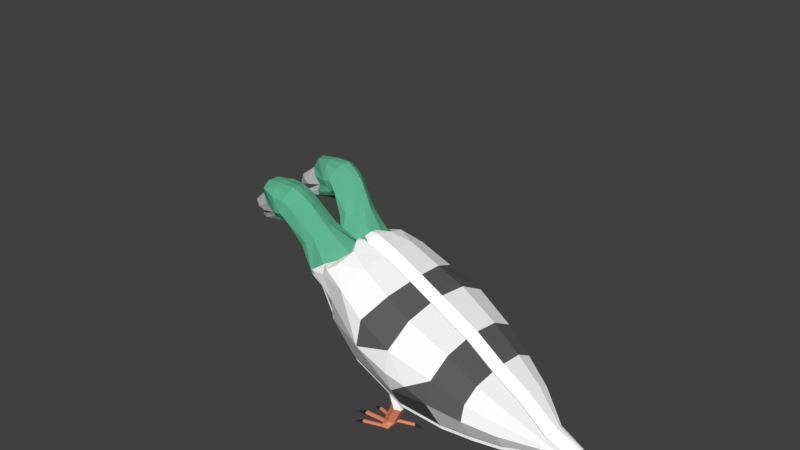 # Source: pigeon_double_head8.blend  (saved by Blender 2.79.0; exported with 4.5.12 LTS)
import bpy
from mathutils import Matrix  # noqa: F401  (used for matrix-valued properties, if any)

bpy.ops.wm.read_factory_settings(use_empty=True)
scene = bpy.context.scene
scene.name = 'Scene'

# ---- collections
col_collection_1 = bpy.data.collections.new('Collection 1'); scene.collection.children.link(col_collection_1)
col_collection_2 = bpy.data.collections.new('Collection 2'); scene.collection.children.link(col_collection_2)
col_collection_2.hide_render = True
col_collection_2.hide_viewport = True

# ---- materials (node trees are filled in below, after node groups)
mat_material_006 = bpy.data.materials.new('Material.006')
mat_material_006.alpha_threshold = 0.0
mat_material_006.use_transparent_shadow = False
mat_material_006.diffuse_color = (0.0291, 0.0291, 0.0291, 1.0)
mat_material_006.roughness = 0.5
mat_material = bpy.data.materials.new('Material')
mat_material.alpha_threshold = 0.0
mat_material.use_transparent_shadow = False
mat_material.diffuse_color = (1.0, 1.0, 1.0, 1.0)
mat_material.roughness = 0.5
mat_material.line_color = (0.0, 0.0, 0.0, 1.0)
mat_material_001 = bpy.data.materials.new('Material.001')
mat_material_001.alpha_threshold = 0.0
mat_material_001.use_transparent_shadow = False
mat_material_001.diffuse_color = (0.1174, 0.4672, 0.2875, 1.0)
mat_material_001.roughness = 0.5
mat_material_002 = bpy.data.materials.new('Material.002')
mat_material_002.alpha_threshold = 0.0
mat_material_002.use_transparent_shadow = False
mat_material_002.diffuse_color = (0.1149, 0.1149, 0.1149, 1.0)
mat_material_002.roughness = 0.5
mat_material_003 = bpy.data.materials.new('Material.003')
mat_material_003.alpha_threshold = 0.0
mat_material_003.use_transparent_shadow = False
mat_material_003.diffuse_color = (0.8, 0.2672, 0.1423, 1.0)
mat_material_003.roughness = 0.5
mat_material_004 = bpy.data.materials.new('Material.004')
mat_material_004.alpha_threshold = 0.0
mat_material_004.use_transparent_shadow = False
mat_material_004.diffuse_color = (0.5173, 0.5173, 0.5173, 1.0)
mat_material_004.roughness = 0.5

# ---- material node trees

# ---- world
world_world = bpy.data.worlds.new('World'); scene.world = world_world
world_world.color = (0.05088, 0.05088, 0.05088)
world_world.use_sun_shadow = False
world_world.sun_shadow_jitter_overblur = 0.0
world_world.cycles.sampling_method = 'MANUAL'

# ---- meshes
me_cube_014 = bpy.data.meshes.new('Cube.014')
me_cube_014.from_pydata([(-0.1531, 1.514, -0.2897), (-0.1516, 1.477, -0.3281), (-0.1516, 1.425, -0.3151), (-0.1531, 1.41, -0.2636), (-0.1545, 1.448, -0.2252), (-0.1545, 1.499, -0.2382), (-0.3474, 1.475, -0.3377), (-0.3358, 1.457, -0.3542), (-0.3358, 1.43, -0.3476), (-0.3474, 1.422, -0.3244), (-0.3591, 1.44, -0.3079), (-0.3591, 1.467, -0.3145), (-0.4208, 1.44, -0.3647), (-0.003566, 1.758, -0.303), (1.25, 1.817, -0.3696), (1.21, 1.801, -0.3222), (1.203, 1.82, -0.3268), (1.191, 1.822, -0.3435), (1.186, 1.806, -0.3555), (1.194, 1.787, -0.3508), (1.206, 1.785, -0.3342), (1.069, 1.751, -0.245), (1.054, 1.788, -0.2543), (1.045, 1.797, -0.2931), (1.052, 1.77, -0.3227), (1.067, 1.733, -0.3135), (1.076, 1.723, -0.2746), (-0.2081, 1.807, -0.4308), (-0.1623, 1.795, -0.3812), (-0.1565, 1.816, -0.3865), (-0.1444, 1.819, -0.4047), (-0.1381, 1.803, -0.4177), (-0.1439, 1.782, -0.4125), (-0.156, 1.778, -0.3943), (0.007913, 1.799, -0.3133), (0.0148, 1.81, -0.3551), (0.01021, 1.78, -0.3867), (-0.001272, 1.739, -0.3764), (-0.008159, 1.728, -0.3345), (-0.003566, 1.204, -0.1636), (-0.2081, 1.1, -0.2534), (-0.1623, 1.135, -0.2155), (-0.1565, 1.114, -0.2102), (-0.1444, 1.102, -0.2245), (-0.1381, 1.11, -0.2439), (-0.1439, 1.131, -0.2491), (-0.156, 1.143, -0.2349), (0.007913, 1.163, -0.1533), (0.0148, 1.133, -0.185), (0.01021, 1.145, -0.2271), (-0.001272, 1.186, -0.2374), (-0.008159, 1.215, -0.2056), (-1.289, 1.857, 3.253), (-0.7353, 2.143, 3.52), (-0.7353, 2.912, 3.52), (-0.6249, 2.528, 3.531), (-0.6231, 3.07, 3.398), (-0.06538, 3.019, 3.194), (4.796, 2.284, 0.2011), (2.212, 2.723, 2.015), (4.319, 2.262, 0.18), (3.606, 2.489, 1.084), (2.925, 2.595, 1.507), (2.212, 2.193, -0.09515), (1.244, 2.851, 2.526), (-1.404, 2.602, 1.536), (-0.3479, 2.378, 0.6433), (1.244, 2.222, 0.02211), (-1.311, 2.053, 2.73), (0.6664, 2.928, 2.831), (-0.8466, 1.811, 1.963), (-0.1495, 1.561, 1.366), (1.244, 1.346, 0.812), (2.212, 1.447, 0.5723), (2.925, 2.215, -0.008665), (2.925, 1.569, 0.4982), (3.606, 1.772, 0.3774), (3.606, 2.222, 0.02278), (4.319, 2.349, 0.5257), (4.319, 2.143, 0.3974), (-1.762, 2.844, 2.498), (-0.9728, 3.084, 3.456), (-1.395, 3.033, 3.255), (-1.44, 3.067, 3.391), (-1.453, 3.103, 3.534), (-1.374, 3.11, 3.562), (0.5943, 1.939, 0.9378), (0.7358, 1.863, 0.976), (0.7358, 1.703, 1.016), (0.5943, 1.619, 1.018), (0.4528, 1.694, 0.9799), (0.4528, 1.854, 0.9398), (-1.289, 1.883, 3.356), (-0.9475, 2.005, 3.574), (-0.7353, 2.169, 3.623), (-0.7353, 2.938, 3.623), (-0.6249, 2.554, 3.634), (-0.8052, 3.019, 3.589), (2.212, 2.748, 2.117), (-1.311, 2.079, 2.832), (0.6664, 2.953, 2.934), (-0.8466, 1.836, 2.065), (-0.1495, 1.587, 1.468), (1.244, 2.877, 2.629), (1.244, 1.371, 0.9145), (2.212, 1.472, 0.6748), (2.925, 2.621, 1.609), (2.925, 1.595, 0.6007), (3.606, 1.797, 0.4799), (4.319, 2.374, 0.6282), (4.319, 2.143, 0.3974), (4.85, 2.296, 0.3164), (4.762, 2.226, 0.24), (-0.06538, 3.045, 3.297), (-0.6231, 3.096, 3.501), (-0.8949, 1.824, 3.412), (-0.751, 1.846, 3.61), (-0.585, 2.014, 3.679), (-0.6766, 2.81, 3.744), (-0.5009, 2.516, 3.726), (-0.7216, 2.946, 3.708), (2.295, 2.595, 2.338), (1.779, 1.035, 2.038), (-0.5923, 1.642, 2.94), (0.5058, 1.387, 3.073), (0.6895, 2.119, 3.236), (0.7496, 2.8, 3.155), (0.5174, 1.083, 2.561), (-0.7634, 1.683, 2.286), (-0.06626, 1.433, 1.689), (1.327, 1.212, 2.722), (1.327, 1.974, 2.931), (1.327, 2.723, 2.85), (1.327, 1.051, 1.676), (1.327, 1.218, 1.135), (2.295, 1.314, 2.233), (2.295, 1.956, 2.409), (2.295, 1.048, 1.773), (2.295, 1.319, 0.8956), (3.008, 1.438, 1.782), (3.008, 1.898, 1.908), (3.008, 2.467, 1.83), (3.008, 1.246, 1.452), (3.008, 1.441, 0.8215), (3.689, 1.644, 0.7007), (3.689, 1.507, 1.142), (3.689, 2.361, 1.407), (3.689, 1.964, 1.461), (3.689, 1.641, 1.373), (1.327, 1.001, 2.232), (4.403, 1.989, 0.8372), (4.403, 2.094, 0.866), (4.403, 2.221, 0.8489), (4.403, 1.945, 0.7619), (4.403, 1.99, 0.6182), (5.213, 2.121, 0.4508), (5.213, 2.088, 0.5335), (5.213, 2.114, 0.5407), (5.213, 2.143, 0.5371), (5.213, 2.077, 0.5147), (5.213, 2.088, 0.4788), (-0.1989, 1.635, 3.445), (-0.03557, 2.286, 3.59), (0.01784, 2.891, 3.518), (-0.5399, 2.942, 3.722), (3.606, 2.515, 1.186), (4.763, 2.259, 0.2116), (-2.028, 2.243, 4.177), (-1.741, 2.243, 3.664), (-1.729, 2.166, 4.533), (-1.602, 2.375, 4.604), (-1.907, 2.048, 4.329), (-1.314, 2.166, 4.016), (-1.217, 2.375, 4.08), (-1.478, 2.048, 3.934), (-1.289, 1.857, 3.253), (-0.9475, 1.979, 3.471), (-0.7353, 2.143, 3.52), (-1.624, 2.048, 3.824), (-2.17, 2.528, 4.014), (-1.927, 2.528, 3.802), (-2.028, 2.812, 4.177), (-1.741, 2.812, 3.664), (-1.729, 2.89, 4.533), (-1.602, 2.681, 4.604), (-1.533, 2.528, 4.632), (-1.907, 3.008, 4.329), (-1.314, 2.89, 4.016), (-1.217, 2.681, 4.08), (-1.136, 2.528, 4.062), (-1.478, 3.008, 3.934), (-0.7353, 2.912, 3.52), (-0.6249, 2.528, 3.531), (-1.624, 3.008, 3.824), (-0.6231, 3.07, 3.398), (-1.374, 3.112, 3.562), (-1.453, 3.105, 3.533), (-1.44, 3.069, 3.391), (-1.395, 3.035, 3.255), (-0.9728, 3.085, 3.455), (-1.404, 2.602, 1.536), (-1.725, 2.528, 3.26), (-1.311, 2.053, 2.73), (-1.762, 2.844, 2.498), (-1.289, 1.883, 3.356), (-0.9475, 2.005, 3.574), (-0.7353, 2.169, 3.623), (-0.7353, 2.938, 3.623), (-0.8052, 3.019, 3.589), (-0.6231, 3.096, 3.501), (2.295, 2.595, 2.338), (1.779, 1.035, 2.038), (1.327, 1.051, 1.676), (1.327, 1.218, 1.135), (2.295, 1.314, 2.233), (2.295, 1.956, 2.409), (2.295, 1.048, 1.773), (2.295, 1.319, 0.8956), (3.008, 1.438, 1.782), (3.008, 1.898, 1.908), (3.008, 2.467, 1.83), (3.008, 1.246, 1.452), (0.5058, 1.387, 3.073), (0.6895, 2.119, 3.236), (0.7496, 2.8, 3.155), (0.5174, 1.083, 2.561), (1.327, 1.212, 2.722), (1.327, 1.974, 2.931), (1.327, 2.723, 2.85), (0.8045, 1.779, 0.3006), (0.5943, 1.939, 0.9378), (0.9437, 1.691, 0.29), (0.7358, 1.863, 0.976), (0.9437, 1.531, 0.3302), (0.7358, 1.703, 1.016), (0.8045, 1.459, 0.3808), (0.5943, 1.619, 1.018), (0.6653, 1.546, 0.3914), (0.4528, 1.694, 0.9799), (0.6653, 1.706, 0.3512), (0.4528, 1.854, 0.9398), (0.8045, 1.779, 0.3006), (0.9437, 1.691, 0.29), (0.9437, 1.531, 0.3302), (0.8045, 1.459, 0.3808), (0.6653, 1.546, 0.3914), (0.6653, 1.706, 0.3512), (0.6005, 1.667, -0.1436), (0.743, 1.589, -0.1169), (0.743, 1.429, -0.07673), (0.6005, 1.347, -0.06328), (0.4579, 1.426, -0.08998), (0.4579, 1.585, -0.1301), (0.4107, 1.52, -0.266), (0.4122, 1.483, -0.3044), (0.4122, 1.431, -0.2914), (0.4107, 1.416, -0.2399), (0.4093, 1.453, -0.2015), (0.4093, 1.505, -0.2145), (-0.1531, 1.514, -0.2897), (-0.1516, 1.477, -0.3281), (-0.1516, 1.425, -0.3151), (-0.1531, 1.41, -0.2636), (-0.1545, 1.448, -0.2252), (-0.1545, 1.499, -0.2382), (0.6475, 1.261, -0.1736), (-0.003566, 1.758, -0.303), (1.069, 1.751, -0.245), (1.054, 1.788, -0.2543), (1.045, 1.797, -0.2931), (1.052, 1.77, -0.3227), (1.067, 1.733, -0.3135), (1.076, 1.723, -0.2746), (0.6695, 1.6, -0.1879), (0.6543, 1.637, -0.1972), (0.6457, 1.646, -0.236), (0.6522, 1.619, -0.2656), (0.6675, 1.582, -0.2564), (0.6761, 1.573, -0.2175), (0.007913, 1.799, -0.3133), (0.0148, 1.81, -0.3551), (0.01021, 1.78, -0.3867), (-0.001272, 1.739, -0.3764), (-0.008158, 1.728, -0.3345), (0.4532, 1.687, -0.2644), (0.4601, 1.698, -0.3063), (0.4555, 1.668, -0.3379), (0.444, 1.627, -0.3276), (0.4371, 1.616, -0.2857), (0.4418, 1.644, -0.255), (-0.003566, 1.204, -0.1636), (0.007913, 1.163, -0.1533), (0.0148, 1.133, -0.185), (0.01021, 1.145, -0.2271), (-0.001272, 1.186, -0.2374), (-0.008158, 1.215, -0.2056), (0.4532, 1.285, -0.1634), (0.4601, 1.255, -0.1951), (0.4555, 1.267, -0.2371), (0.444, 1.308, -0.2474), (0.4371, 1.337, -0.2157), (0.4418, 1.328, -0.1756), (0.6451, 1.273, -0.2129), (-3.221, 2.373, 4.12), (-3.175, 2.346, 4.358), (-2.501, 2.207, 4.307), (-2.893, 2.375, 4.601), (-3.334, 2.528, 4.053), (-3.011, 2.238, 4.289), (-2.86, 2.238, 4.214), (-2.708, 2.238, 4.454), (-2.917, 2.528, 4.618), (-3.239, 2.528, 3.89), (-2.923, 2.528, 3.916), (-2.566, 2.528, 4.023), (-3.117, 2.373, 3.939), (-2.922, 2.346, 3.916), (-2.566, 2.297, 4.023), (-2.86, 2.238, 4.021), (-2.812, 2.238, 4.12), (-2.545, 2.238, 4.156), (-3.221, 2.683, 4.12), (-3.175, 2.71, 4.358), (-2.501, 2.849, 4.307), (-2.893, 2.681, 4.601), (-3.011, 2.818, 4.289), (-2.86, 2.818, 4.214), (-2.708, 2.818, 4.454), (-3.176, 2.528, 4.358), (-2.5, 2.528, 4.306), (-3.117, 2.683, 3.939), (-2.922, 2.71, 3.916), (-2.566, 2.758, 4.023), (-2.86, 2.818, 4.021), (-2.812, 2.818, 4.12), (-2.545, 2.818, 4.156), (-2.501, 2.207, 4.307), (-2.893, 2.375, 4.601), (-2.708, 2.238, 4.454), (-2.917, 2.528, 4.618), (-2.566, 2.528, 4.023), (-2.566, 2.297, 4.023), (-2.545, 2.238, 4.156), (-2.727, 2.288, 4.859), (-2.259, 2.048, 4.486), (-2.401, 2.375, 4.928), (-2.36, 2.166, 4.832), (-2.188, 2.112, 4.347), (-2.325, 2.243, 4.089), (-2.362, 2.157, 4.17), (-2.028, 2.243, 4.177), (-2.1, 2.048, 4.532), (-2.026, 2.375, 4.92), (-2.066, 2.166, 4.796), (-2.021, 2.048, 4.467), (-1.775, 2.375, 4.775), (-1.868, 2.166, 4.684), (-2.094, 2.136, 4.254), (-1.729, 2.166, 4.533), (-1.602, 2.375, 4.604), (-1.907, 2.048, 4.329), (-2.17, 2.528, 4.014), (-2.501, 2.849, 4.307), (-2.893, 2.681, 4.601), (-2.708, 2.818, 4.454), (-2.566, 2.758, 4.023), (-2.545, 2.818, 4.156), (-2.727, 2.768, 4.859), (-2.259, 3.008, 4.486), (-2.789, 2.528, 4.901), (-2.401, 2.681, 4.928), (-2.36, 2.89, 4.832), (-2.408, 2.528, 4.957), (-2.188, 2.944, 4.347), (-2.325, 2.812, 4.089), (-2.362, 2.899, 4.17), (-2.028, 2.812, 4.177), (-2.1, 3.008, 4.532), (-2.026, 2.681, 4.92), (-2.066, 2.89, 4.796), (-1.997, 2.528, 4.967), (-2.021, 3.008, 4.467), (-1.775, 2.681, 4.775), (-1.868, 2.89, 4.684), (-1.727, 2.528, 4.803), (-2.094, 2.92, 4.254), (-1.729, 2.89, 4.533), (-1.602, 2.681, 4.604), (-1.533, 2.528, 4.632), (-1.907, 3.008, 4.329)], [(82, 80), (56, 81), (81, 85), (84, 83), (84, 85), (83, 82), (58, 166)], [(4, 10, 11, 5), (9, 12, 10), (2, 8, 9, 3), (0, 6, 7, 1), (5, 11, 6, 0), (3, 9, 10, 4), (1, 7, 8, 2), (7, 12, 8), (10, 12, 11), (8, 12, 9), (6, 12, 7), (11, 12, 6), (46, 40, 45), (51, 46, 45, 50), (26, 20, 19, 25), (16, 14, 15), (20, 14, 19), (18, 14, 17), (15, 14, 20), (23, 17, 16, 22), (19, 14, 18), (21, 15, 20, 26), (25, 19, 18, 24), (24, 18, 17, 23), (17, 14, 16), (22, 16, 15, 21), (38, 37, 32, 33), (29, 28, 27), (33, 32, 27), (44, 40, 43), (31, 30, 27), (28, 33, 27), (35, 34, 29, 30), (32, 31, 27), (13, 38, 33, 28), (37, 36, 31, 32), (34, 13, 28, 29), (36, 35, 30, 31), (30, 29, 27), (42, 40, 41), (41, 40, 46), (48, 43, 42, 47), (45, 40, 44), (39, 41, 46, 51), (50, 45, 44, 49), (47, 42, 41, 39), (49, 44, 43, 48), (43, 40, 42), (57, 69, 100, 113), (56, 57, 113, 114), (61, 78, 109, 165), (69, 64, 103, 100), (62, 61, 165, 106), (59, 62, 106, 98), (64, 59, 98, 103), (65, 68, 70), (65, 70, 66), (66, 70, 71), (66, 71, 72, 67), (67, 72, 73, 63), (63, 73, 75, 74), (74, 75, 76, 77), (78, 166, 111, 109), (76, 75, 107, 108), (70, 68, 99, 101), (77, 76, 79, 60), (75, 73, 105, 107), (60, 79, 112, 166), (55, 54, 95, 96), (72, 71, 102, 104), (87, 88, 89, 90, 91, 86), (73, 72, 104, 105), (71, 70, 101, 102), (112, 79, 110), (53, 55, 96, 94), (79, 76, 108, 110), (52, 68, 99, 92), (98, 106, 141, 121), (101, 99, 123, 128), (107, 105, 138, 143), (110, 108, 144, 154), (94, 96, 119, 117), (103, 98, 121, 132), (105, 104, 134, 138), (112, 110, 154, 160), (108, 107, 143, 144), (96, 95, 118, 119), (95, 97, 120, 118), (93, 92, 115, 116), (106, 165, 146, 141), (113, 100, 126, 163), (166, 112, 160, 155), (94, 93, 116, 117), (111, 166, 155, 158), (97, 114, 164, 120), (109, 111, 158, 152), (100, 103, 132, 126), (165, 109, 152, 146), (102, 101, 128, 129), (104, 102, 129, 134), (92, 99, 123, 115), (114, 113, 163, 164), (127, 128, 123), (128, 127, 129), (129, 127, 133), (131, 136, 135, 130), (132, 121, 136, 131), (137, 142, 143, 138), (139, 148, 145, 142), (140, 147, 148, 139), (141, 146, 147, 140), (142, 145, 144, 143), (133, 134, 129), (149, 133, 127), (130, 149, 127), (135, 122, 130), (130, 122, 149), (133, 149, 122), (148, 150, 153, 145), (147, 151, 150, 148), (145, 153, 154, 144), (146, 152, 151, 147), (150, 156, 159, 153), (152, 158, 157, 151), (153, 159, 160, 154), (151, 157, 156, 150), (160, 159, 156, 157, 158, 155), (125, 124, 161, 162), (126, 125, 162, 163), (162, 161, 117, 119), (163, 162, 119, 164), (119, 118, 164), (120, 164, 118), (127, 161, 124), (127, 123, 161), (117, 116, 161), (116, 115, 161), (115, 123, 161), (169, 171, 174, 172), (185, 170, 173, 189), (170, 169, 172, 173), (173, 172, 176, 177), (189, 173, 177, 192), (172, 174, 175, 176), (174, 171, 178), (168, 171, 167), (171, 168, 178), (179, 180, 167), (167, 180, 168), (180, 201, 168), (175, 174, 178), (178, 168, 175), (168, 201, 175), (183, 187, 190, 186), (185, 189, 188, 184), (184, 188, 187, 183), (188, 191, 199, 187), (189, 192, 191, 188), (187, 199, 195, 190), (190, 193, 186), (182, 181, 186), (186, 193, 182), (179, 181, 180), (181, 182, 180), (180, 182, 201), (193, 196, 197, 182), (182, 197, 198, 201), (195, 196, 193, 190), (203, 198, 201), (203, 201, 202), (203, 202, 200), (191, 199, 208, 207), (199, 194, 209, 208), (176, 175, 204, 205), (177, 176, 205, 206), (201, 175, 202), (212, 216, 213), (214, 218, 221, 216), (215, 219, 218, 214), (210, 220, 219, 215), (216, 217, 213), (212, 211, 216), (214, 216, 211), (222, 226, 225), (223, 227, 226, 222), (224, 228, 227, 223), (229, 231, 232, 230), (231, 233, 234, 232), (233, 235, 236, 234), (235, 237, 238, 236), (237, 239, 240, 238), (239, 229, 230, 240), (243, 249, 250, 244), (247, 248, 249, 250, 251, 252), (246, 252, 247, 241), (244, 250, 251, 245), (242, 248, 249, 243), (245, 251, 252, 246), (241, 247, 248, 242), (253, 258, 257, 256, 255, 254), (257, 263, 264, 258), (255, 261, 262, 256), (253, 259, 260, 254), (258, 264, 259, 253), (256, 262, 263, 257), (254, 260, 261, 255), (251, 256, 257), (273, 267, 272, 278), (276, 270, 269, 275), (277, 271, 270, 276), (278, 272, 271, 277), (275, 269, 268, 274), (274, 268, 267, 273), (288, 287, 282, 283), (287, 286, 281, 282), (286, 285, 280, 281), (285, 284, 279, 280), (284, 289, 266, 279), (288, 283, 266, 289), (249, 248, 265), (252, 251, 257), (252, 257, 258), (258, 253, 252), (289, 252, 288), (288, 252, 253), (300, 295, 294, 299), (299, 294, 293, 298), (298, 293, 292, 297), (297, 292, 291, 296), (296, 291, 290, 301), (300, 301, 290, 295), (251, 300, 256), (300, 251, 301), (296, 301, 250), (301, 251, 250), (252, 289, 247), (289, 284, 247), (296, 250, 297), (284, 285, 247), (285, 286, 247), (265, 250, 249), (250, 265, 297), (265, 298, 297), (288, 253, 287), (274, 273, 247), (273, 248, 247), (265, 248, 273), (273, 278, 265), (274, 247, 275), (247, 286, 275), (298, 265, 302), (265, 278, 302), (277, 302, 278), (275, 286, 276), (286, 287, 276), (253, 276, 287), (253, 254, 276), (276, 254, 277), (254, 255, 277), (300, 299, 256), (256, 299, 255), (277, 255, 299), (298, 302, 299), (302, 277, 299), (307, 303, 304, 328), (307, 329, 305, 309, 303), (304, 306, 311, 328), (304, 303, 308), (306, 304, 308), (308, 303, 309), (308, 310, 306), (309, 310, 308), (305, 310, 309), (312, 313, 316, 315), (312, 315, 319, 305, 329), (316, 313, 314, 317), (316, 318, 315), (317, 318, 316), (318, 319, 315), (318, 317, 320), (319, 318, 320), (305, 319, 320), (307, 328, 322, 321), (307, 321, 326, 323, 329), (322, 328, 311, 324), (322, 325, 321), (324, 325, 322), (325, 326, 321), (325, 324, 327), (326, 325, 327), (323, 326, 327), (312, 330, 331, 313), (312, 329, 323, 334, 330), (331, 332, 314, 313), (331, 330, 333), (332, 331, 333), (333, 330, 334), (333, 335, 332), (334, 335, 333), (323, 335, 334), (337, 338, 344, 343), (339, 337, 343, 369), (369, 343, 345, 372), (345, 343, 346), (343, 344, 346), (338, 336, 344), (341, 348, 349, 342), (342, 349, 347, 336), (346, 344, 351, 353), (372, 345, 352, 380), (345, 346, 353, 352), (353, 351, 354, 356), (380, 352, 355, 384), (352, 353, 356, 355), (344, 336, 347), (351, 344, 347), (354, 351, 347), (349, 357, 347), (349, 348, 357), (350, 357, 348), (347, 357, 354), (356, 354, 358), (359, 355, 356, 358), (384, 355, 359, 388), (357, 360, 354), (358, 354, 360), (357, 350, 360), (340, 361, 341), (341, 361, 348), (350, 348, 361), (363, 367, 368, 364), (339, 369, 367, 363), (369, 372, 370, 367), (370, 371, 367), (367, 371, 368), (364, 368, 362), (365, 366, 375, 374), (366, 362, 373, 375), (371, 379, 377, 368), (372, 380, 378, 370), (370, 378, 379, 371), (379, 383, 381, 377), (380, 384, 382, 378), (378, 382, 383, 379), (368, 373, 362), (377, 373, 368), (381, 373, 377), (375, 373, 385), (375, 385, 374), (376, 374, 385), (373, 381, 385), (383, 386, 381), (387, 386, 383, 382), (384, 388, 387, 382), (385, 381, 389), (386, 389, 381), (385, 389, 376), (340, 365, 361), (365, 374, 361), (376, 361, 374)])
me_cube_014.polygons.foreach_set('material_index', [0, 0, 0, 0, 0, 0, 0, 0, 0, 0, 0, 0, 0, 0, 0, 0, 0, 0, 0, 0, 0, 0, 0, 0, 0, 0, 0, 0, 0, 0, 0, 0, 0, 0, 0, 0, 0, 0, 0, 0, 0, 0, 0, 0, 0, 0, 0, 0, 1, 1, 1, 1, 1, 1, 1, 1, 1, 1, 1, 1, 1, 1, 1, 1, 1, 1, 1, 1, 1, 1, 1, 1, 1, 1, 1, 1, 1, 1, 1, 1, 1, 1, 1, 1, 1, 1, 1, 1, 1, 1, 1, 1, 1, 1, 1, 1, 1, 1, 1, 1, 1, 1, 1, 1, 1, 1, 1, 1, 1, 1, 1, 1, 1, 1, 1, 1, 1, 1, 1, 1, 1, 1, 1, 1, 1, 1, 1, 1, 1, 1, 1, 1, 1, 1, 1, 1, 1, 1, 2, 2, 2, 2, 2, 2, 2, 2, 2, 2, 2, 2, 2, 2, 2, 2, 2, 2, 2, 2, 2, 2, 2, 2, 2, 2, 2, 2, 2, 2, 2, 2, 2, 2, 2, 2, 2, 2, 3, 3, 3, 3, 3, 3, 3, 3, 3, 3, 1, 1, 1, 1, 1, 1, 4, 4, 4, 4, 4, 4, 4, 4, 4, 4, 4, 4, 4, 4, 4, 4, 4, 4, 4, 4, 4, 4, 4, 4, 4, 4, 4, 4, 4, 4, 4, 4, 4, 4, 4, 4, 4, 4, 4, 4, 4, 4, 4, 4, 4, 4, 4, 4, 4, 4, 4, 4, 4, 4, 4, 4, 4, 4, 4, 4, 4, 4, 4, 4, 4, 4, 4, 4, 4, 4, 4, 4, 5, 5, 5, 5, 5, 5, 5, 5, 5, 5, 5, 5, 5, 5, 5, 5, 5, 5, 5, 5, 5, 5, 5, 5, 5, 5, 5, 5, 5, 5, 5, 5, 5, 5, 5, 5, 2, 2, 2, 2, 2, 2, 2, 2, 2, 2, 2, 2, 2, 2, 2, 2, 2, 2, 2, 2, 2, 2, 2, 2, 2, 2, 2, 2, 2, 2, 2, 2, 2, 2, 2, 2, 2, 2, 2, 2, 2, 2, 2, 2, 2, 2, 2, 2, 2, 2, 2, 2, 2, 2, 2, 2, 2, 2, 2, 2])
me_cube_014.materials.append(mat_material_006)
me_cube_014.materials.append(mat_material)
me_cube_014.materials.append(mat_material_001)
me_cube_014.materials.append(mat_material_002)
me_cube_014.materials.append(mat_material_003)
me_cube_014.materials.append(mat_material_004)
me_cube_014.use_remesh_preserve_volume = False
me_cube_014.use_remesh_preserve_attributes = False
me_cube_014.use_mirror_vertex_groups = False
me_cube_014.update()
me_cube_010 = bpy.data.meshes.new('Cube.010')
me_cube_010.from_pydata([(-2.501, 1.704, 4.433), (-2.893, 1.696, 4.772), (-2.708, 1.747, 4.577), (-2.917, 1.569, 4.859), (-2.566, 1.288, 4.335), (-2.566, 1.491, 4.226), (-2.545, 1.606, 4.315), (-2.727, 1.894, 4.958), (-2.259, 1.929, 4.516), (-2.401, 1.85, 5.06), (-2.36, 1.989, 4.876), (-2.188, 1.807, 4.423), (-2.325, 1.569, 4.258), (-2.362, 1.684, 4.289), (-2.028, 1.611, 4.336), (-2.1, 1.951, 4.556), (-2.026, 1.846, 5.053), (-2.066, 1.972, 4.845), (-2.021, 1.92, 4.499), (-1.775, 1.778, 4.925), (-1.868, 1.919, 4.746), (-2.094, 1.742, 4.353), (-1.729, 1.847, 4.613), (-1.602, 1.697, 4.774), (-1.907, 1.855, 4.377), (-2.17, 1.283, 4.327), (-2.501, 1.139, 4.736), (-2.893, 1.426, 4.917), (-2.708, 1.236, 4.852), (-2.566, 1.084, 4.444), (-2.545, 1.095, 4.589), (-2.727, 1.471, 5.185), (-2.259, 1.083, 4.97), (-2.789, 1.702, 5.108), (-2.401, 1.58, 5.204), (-2.36, 1.351, 5.218), (-2.408, 1.729, 5.157), (-2.188, 1.074, 4.816), (-2.325, 1.068, 4.527), (-2.362, 1.03, 4.64), (-2.028, 1.11, 4.604), (-2.1, 1.105, 5.01), (-2.026, 1.576, 5.197), (-2.066, 1.334, 5.187), (-1.997, 1.733, 5.166), (-2.021, 1.074, 4.952), (-1.775, 1.508, 5.07), (-1.868, 1.281, 5.088), (-1.727, 1.656, 5.022), (-2.094, 1.051, 4.724), (-1.729, 1.209, 4.955), (-1.602, 1.427, 4.919), (-1.533, 1.575, 4.871), (-1.907, 1.009, 4.831)], [], [(1, 2, 8, 7), (3, 1, 7, 33), (33, 7, 9, 36), (9, 7, 10), (7, 8, 10), (2, 0, 8), (5, 12, 13, 6), (6, 13, 11, 0), (10, 8, 15, 17), (36, 9, 16, 44), (9, 10, 17, 16), (17, 15, 18, 20), (44, 16, 19, 48), (16, 17, 20, 19), (8, 0, 11), (15, 8, 11), (18, 15, 11), (13, 21, 11), (13, 12, 21), (14, 21, 12), (11, 21, 18), (20, 18, 22), (23, 19, 20, 22), (48, 19, 23, 52), (21, 24, 18), (22, 18, 24), (21, 14, 24), (4, 25, 5), (5, 25, 12), (14, 12, 25), (27, 31, 32, 28), (3, 33, 31, 27), (33, 36, 34, 31), (34, 35, 31), (31, 35, 32), (28, 32, 26), (29, 30, 39, 38), (30, 26, 37, 39), (35, 43, 41, 32), (36, 44, 42, 34), (34, 42, 43, 35), (43, 47, 45, 41), (44, 48, 46, 42), (42, 46, 47, 43), (32, 37, 26), (41, 37, 32), (45, 37, 41), (39, 37, 49), (39, 49, 38), (40, 38, 49), (37, 45, 49), (47, 50, 45), (51, 50, 47, 46), (48, 52, 51, 46), (49, 45, 53), (50, 53, 45), (49, 53, 40), (4, 29, 25), (29, 38, 25), (40, 25, 38)])
me_cube_010.materials.append(mat_material_001)
me_cube_010.use_remesh_preserve_volume = False
me_cube_010.use_remesh_preserve_attributes = False
me_cube_010.use_mirror_vertex_groups = False
me_cube_010.update()
me_cube_009 = bpy.data.meshes.new('Cube.009')
me_cube_009.from_pydata([(-3.221, 1.47, 4.347), (-3.175, 1.606, 4.544), (-2.501, 1.704, 4.433), (-2.893, 1.696, 4.772), (-3.334, 1.302, 4.361), (-3.011, 1.669, 4.432), (-2.86, 1.634, 4.366), (-2.708, 1.747, 4.577), (-2.917, 1.569, 4.859), (-3.239, 1.225, 4.217), (-2.923, 1.237, 4.24), (-2.566, 1.288, 4.335), (-3.117, 1.385, 4.187), (-2.922, 1.398, 4.154), (-2.566, 1.491, 4.226), (-2.86, 1.542, 4.196), (-2.812, 1.589, 4.283), (-2.545, 1.606, 4.315), (-3.221, 1.197, 4.493), (-3.175, 1.285, 4.716), (-2.501, 1.139, 4.736), (-2.893, 1.426, 4.917), (-3.011, 1.158, 4.706), (-2.86, 1.122, 4.64), (-2.708, 1.236, 4.852), (-3.176, 1.446, 4.63), (-2.5, 1.421, 4.584), (-3.117, 1.111, 4.334), (-2.922, 1.077, 4.327), (-2.566, 1.084, 4.444), (-2.86, 1.031, 4.47), (-2.812, 1.078, 4.557), (-2.545, 1.095, 4.589)], [], [(4, 0, 1, 25), (4, 26, 2, 6, 0), (1, 3, 8, 25), (1, 0, 5), (3, 1, 5), (5, 0, 6), (5, 7, 3), (6, 7, 5), (2, 7, 6), (9, 10, 13, 12), (9, 12, 16, 2, 26), (13, 10, 11, 14), (13, 15, 12), (14, 15, 13), (15, 16, 12), (15, 14, 17), (16, 15, 17), (2, 16, 17), (4, 25, 19, 18), (4, 18, 23, 20, 26), (19, 25, 8, 21), (19, 22, 18), (21, 22, 19), (22, 23, 18), (22, 21, 24), (23, 22, 24), (20, 23, 24), (9, 27, 28, 10), (9, 26, 20, 31, 27), (28, 29, 11, 10), (28, 27, 30), (29, 28, 30), (30, 27, 31), (30, 32, 29), (31, 32, 30), (20, 32, 31)])
me_cube_009.materials.append(mat_material_004)
me_cube_009.use_remesh_preserve_volume = False
me_cube_009.use_remesh_preserve_attributes = False
me_cube_009.use_mirror_vertex_groups = False
me_cube_009.update()
me_cube_008 = bpy.data.meshes.new('Cube.008')
me_cube_008.from_pydata([(0.8045, 0.1892, 0.6997), (0.9437, 0.2615, 0.649), (0.9437, 0.4213, 0.6089), (0.8045, 0.5089, 0.6194), (0.6653, 0.4367, 0.6701), (0.6653, 0.2768, 0.7102), (0.6005, 0.07768, 0.2556), (0.743, 0.1593, 0.2421), (0.743, 0.3191, 0.202), (0.6005, 0.3974, 0.1753), (0.4579, 0.3158, 0.1887), (0.4579, 0.1559, 0.2289), (0.4107, 0.1493, 0.07823), (0.4122, 0.164, 0.02675), (0.4122, 0.2159, 0.01371), (0.4107, 0.2532, 0.05215), (0.4093, 0.2385, 0.1036), (0.4093, 0.1866, 0.1167), (-0.1531, 0.1434, 0.05452), (-0.1516, 0.1581, 0.003045), (-0.1516, 0.21, -0.009998), (-0.1531, 0.2473, 0.02844), (-0.1545, 0.2326, 0.07992), (-0.1545, 0.1806, 0.09296), (0.6475, 0.4217, 0.03712), (-0.003566, -0.07822, 0.1583), (1.069, -0.04411, 0.2057), (1.054, -0.08092, 0.215), (1.045, -0.1075, 0.1852), (1.052, -0.09736, 0.1461), (1.067, -0.06055, 0.1369), (1.076, -0.03392, 0.1667), (0.6695, 0.1158, 0.1848), (0.6543, 0.07895, 0.1941), (0.6457, 0.05233, 0.1643), (0.6522, 0.06251, 0.1252), (0.6675, 0.09932, 0.116), (0.6761, 0.126, 0.1458), (0.007913, -0.1192, 0.1686), (0.0148, -0.1487, 0.1369), (0.01021, -0.1371, 0.09484), (-0.001272, -0.09609, 0.08454), (-0.008159, -0.06665, 0.1163), (0.4532, 0.00285, 0.1585), (0.4601, -0.0266, 0.1268), (0.4555, -0.01503, 0.0848), (0.444, 0.026, 0.0745), (0.4371, 0.05545, 0.1062), (0.4418, 0.04576, 0.1463), (-0.003566, 0.4767, 0.01893), (0.007913, 0.5177, 0.008629), (0.0148, 0.5286, -0.03324), (0.01021, 0.4986, -0.06481), (-0.001272, 0.4576, -0.0545), (-0.008159, 0.4466, -0.01264), (0.4532, 0.4053, 0.05747), (0.4601, 0.4163, 0.0156), (0.4555, 0.3862, -0.01597), (0.444, 0.3452, -0.005665), (0.4371, 0.3343, 0.0362), (0.4418, 0.3617, 0.06694), (0.6451, 0.3918, 0.008494)], [], [(2, 8, 9, 3), (6, 7, 8, 9, 10, 11), (5, 11, 6, 0), (3, 9, 10, 4), (1, 7, 8, 2), (4, 10, 11, 5), (0, 6, 7, 1), (12, 17, 16, 15, 14, 13), (16, 22, 23, 17), (14, 20, 21, 15), (12, 18, 19, 13), (17, 23, 18, 12), (15, 21, 22, 16), (13, 19, 20, 14), (10, 15, 16), (32, 26, 31, 37), (35, 29, 28, 34), (36, 30, 29, 35), (37, 31, 30, 36), (34, 28, 27, 33), (33, 27, 26, 32), (47, 46, 41, 42), (46, 45, 40, 41), (45, 44, 39, 40), (44, 43, 38, 39), (43, 48, 25, 38), (47, 42, 25, 48), (8, 7, 24), (11, 10, 16), (11, 16, 17), (17, 12, 11), (48, 11, 47), (47, 11, 12), (59, 54, 53, 58), (58, 53, 52, 57), (57, 52, 51, 56), (56, 51, 50, 55), (55, 50, 49, 60), (59, 60, 49, 54), (10, 59, 15), (59, 10, 60), (55, 60, 9), (60, 10, 9), (11, 48, 6), (48, 43, 6), (55, 9, 56), (43, 44, 6), (44, 45, 6), (24, 9, 8), (9, 24, 56), (24, 57, 56), (47, 12, 46), (33, 32, 6), (32, 7, 6), (24, 7, 32), (32, 37, 24), (33, 6, 34), (6, 45, 34), (57, 24, 61), (24, 37, 61), (36, 61, 37), (34, 45, 35), (45, 46, 35), (12, 35, 46), (12, 13, 35), (35, 13, 36), (13, 14, 36), (59, 58, 15), (15, 58, 14), (36, 14, 58), (57, 61, 58), (61, 36, 58)])
me_cube_008.materials.append(mat_material_003)
me_cube_008.use_remesh_preserve_volume = False
me_cube_008.use_remesh_preserve_attributes = False
me_cube_008.use_mirror_vertex_groups = False
me_cube_008.update()
me_cube_007 = bpy.data.meshes.new('Cube.007')
me_cube_007.from_pydata([(-0.1531, 0.1434, 0.05452), (-0.1516, 0.1581, 0.003045), (-0.1516, 0.21, -0.009998), (-0.1531, 0.2473, 0.02844), (-0.1545, 0.2326, 0.07992), (-0.1545, 0.1806, 0.09296), (-0.3474, 0.1553, -0.00627), (-0.3358, 0.1635, -0.02942), (-0.3358, 0.1899, -0.03604), (-0.3474, 0.208, -0.01951), (-0.3591, 0.1998, 0.00364), (-0.3591, 0.1735, 0.01026), (-0.4208, 0.1732, -0.04652), (-0.003566, -0.07822, 0.1583), (1.25, -0.1614, 0.1272), (1.21, -0.1248, 0.1615), (1.203, -0.1435, 0.1661), (1.191, -0.1534, 0.1525), (1.186, -0.1446, 0.1342), (1.194, -0.126, 0.1295), (1.206, -0.116, 0.1432), (1.069, -0.04411, 0.2057), (1.054, -0.08092, 0.215), (1.045, -0.1075, 0.1852), (1.052, -0.09736, 0.1461), (1.067, -0.06055, 0.1369), (1.076, -0.03392, 0.1667), (-0.2081, -0.1814, 0.06852), (-0.1623, -0.1472, 0.1064), (-0.1565, -0.168, 0.1117), (-0.1444, -0.1801, 0.09744), (-0.1381, -0.1713, 0.07798), (-0.1439, -0.1505, 0.07275), (-0.156, -0.1384, 0.08698), (0.007913, -0.1192, 0.1686), (0.0148, -0.1487, 0.1369), (0.01021, -0.1371, 0.09484), (-0.001272, -0.09609, 0.08454), (-0.008159, -0.06665, 0.1163), (-0.003566, 0.4767, 0.01893), (-0.2081, 0.5252, -0.1089), (-0.1623, 0.5129, -0.05934), (-0.1565, 0.5338, -0.06457), (-0.1444, 0.5377, -0.08281), (-0.1381, 0.5208, -0.09583), (-0.1439, 0.4999, -0.0906), (-0.156, 0.496, -0.07236), (0.007913, 0.5177, 0.008629), (0.0148, 0.5286, -0.03324), (0.01021, 0.4986, -0.06481), (-0.001272, 0.4576, -0.0545), (-0.008159, 0.4466, -0.01264)], [], [(4, 10, 11, 5), (9, 12, 10), (2, 8, 9, 3), (0, 6, 7, 1), (5, 11, 6, 0), (3, 9, 10, 4), (1, 7, 8, 2), (7, 12, 8), (10, 12, 11), (8, 12, 9), (6, 12, 7), (11, 12, 6), (46, 40, 45), (51, 46, 45, 50), (26, 20, 19, 25), (16, 14, 15), (20, 14, 19), (18, 14, 17), (15, 14, 20), (23, 17, 16, 22), (19, 14, 18), (21, 15, 20, 26), (25, 19, 18, 24), (24, 18, 17, 23), (17, 14, 16), (22, 16, 15, 21), (38, 37, 32, 33), (29, 28, 27), (33, 32, 27), (44, 40, 43), (31, 30, 27), (28, 33, 27), (35, 34, 29, 30), (32, 31, 27), (13, 38, 33, 28), (37, 36, 31, 32), (34, 13, 28, 29), (36, 35, 30, 31), (30, 29, 27), (42, 40, 41), (41, 40, 46), (48, 43, 42, 47), (45, 40, 44), (39, 41, 46, 51), (50, 45, 44, 49), (47, 42, 41, 39), (49, 44, 43, 48), (43, 40, 42)])
me_cube_007.materials.append(mat_material_006)
me_cube_007.use_remesh_preserve_volume = False
me_cube_007.use_remesh_preserve_attributes = False
me_cube_007.use_mirror_vertex_groups = False
me_cube_007.update()
me_cube_006 = bpy.data.meshes.new('Cube.006')
me_cube_006.from_pydata([(0.8045, 0.1892, 0.6997), (0.5943, 0.3492, 1.337), (0.9437, 0.2615, 0.649), (0.7358, 0.4337, 1.335), (0.9437, 0.4213, 0.6089), (0.7358, 0.5936, 1.295), (0.8045, 0.5089, 0.6194), (0.5943, 0.669, 1.257), (0.6653, 0.4367, 0.6701), (0.4528, 0.5845, 1.259), (0.6653, 0.2768, 0.7102), (0.4528, 0.4246, 1.299)], [], [(0, 2, 3, 1), (2, 4, 5, 3), (4, 6, 7, 5), (6, 8, 9, 7), (8, 10, 11, 9), (10, 0, 1, 11)])
me_cube_006.materials.append(mat_material)
me_cube_006.use_remesh_preserve_volume = False
me_cube_006.use_remesh_preserve_attributes = False
me_cube_006.use_mirror_vertex_groups = False
me_cube_006.update()
me_cube_004 = bpy.data.meshes.new('Cube.004')
me_cube_004.from_pydata([(0.5058, 1.845, 2.958), (0.6895, 1.276, 3.448), (0.7496, 0.6374, 3.698), (0.5174, 1.87, 2.363), (1.327, 1.833, 2.566), (1.327, 1.26, 3.11), (1.327, 0.5608, 3.393)], [], [(0, 4, 3), (1, 5, 4, 0), (2, 6, 5, 1)])
me_cube_004.materials.append(mat_material_002)
me_cube_004.use_remesh_preserve_volume = False
me_cube_004.use_remesh_preserve_attributes = False
me_cube_004.use_mirror_vertex_groups = False
me_cube_004.update()
me_cube_003 = bpy.data.meshes.new('Cube.003')
me_cube_003.from_pydata([(2.295, 0.4324, 2.881), (1.779, 1.665, 1.879), (1.327, 1.481, 1.568), (1.327, 1.078, 1.17), (2.295, 1.512, 2.183), (2.295, 1.029, 2.641), (2.295, 1.529, 1.652), (2.295, 0.8754, 1.007), (3.008, 1.19, 1.844), (3.008, 0.8429, 2.173), (3.008, 0.3047, 2.373), (3.008, 1.202, 1.463)], [], [(2, 6, 3), (4, 8, 11, 6), (5, 9, 8, 4), (0, 10, 9, 5), (6, 7, 3), (2, 1, 6), (4, 6, 1)])
me_cube_003.materials.append(mat_material_002)
me_cube_003.use_remesh_preserve_volume = False
me_cube_003.use_remesh_preserve_attributes = False
me_cube_003.use_mirror_vertex_groups = False
me_cube_003.update()
me_cube_002 = bpy.data.meshes.new('Cube.002')
me_cube_002.from_pydata([(-2.028, 1.611, 4.336), (-1.741, 1.369, 3.884), (-1.729, 1.847, 4.613), (-1.602, 1.697, 4.774), (-1.907, 1.855, 4.377), (-1.314, 1.603, 4.158), (-1.217, 1.449, 4.313), (-1.478, 1.669, 4.029), (-1.289, 1.515, 3.339), (-0.9475, 1.51, 3.589), (-0.7353, 1.389, 3.71), (-1.624, 1.617, 3.933), (-2.17, 1.283, 4.327), (-1.927, 1.183, 4.14), (-2.028, 1.11, 4.604), (-1.741, 0.8674, 4.153), (-1.729, 1.209, 4.955), (-1.602, 1.427, 4.919), (-1.533, 1.575, 4.871), (-1.907, 1.009, 4.831), (-1.314, 0.9654, 4.5), (-1.217, 1.18, 4.457), (-1.136, 1.306, 4.369), (-1.478, 0.8225, 4.483), (-0.7353, 0.7111, 4.073), (-0.6249, 1.055, 3.901), (-1.624, 0.7706, 4.386), (-0.6231, 0.5145, 4.04), (-1.374, 0.5545, 4.204), (-1.453, 0.5474, 4.175), (-1.44, 0.5117, 4.033), (-1.395, 0.4776, 3.897), (-0.9728, 0.5279, 4.098), (-1.404, 0.04674, 2.178), (-1.725, 0.9269, 3.662), (-1.311, 1.095, 2.97), (-1.762, 0.2883, 3.14), (-1.289, 1.541, 3.442), (-0.9475, 1.536, 3.692), (-0.7353, 1.415, 3.812), (-0.7353, 0.7368, 4.176), (-0.8052, 0.6495, 4.184), (-0.6231, 0.5402, 4.143)], [], [(2, 4, 7, 5), (18, 3, 6, 22), (3, 2, 5, 6), (6, 5, 9, 10), (22, 6, 10, 25), (5, 7, 8, 9), (7, 4, 11), (1, 4, 0), (4, 1, 11), (12, 13, 0), (0, 13, 1), (13, 34, 1), (8, 7, 11), (11, 1, 8), (1, 34, 8), (16, 20, 23, 19), (18, 22, 21, 17), (17, 21, 20, 16), (21, 24, 32, 20), (22, 25, 24, 21), (20, 32, 28, 23), (23, 26, 19), (15, 14, 19), (19, 26, 15), (12, 14, 13), (14, 15, 13), (13, 15, 34), (26, 29, 30, 15), (15, 30, 31, 34), (28, 29, 26, 23), (36, 31, 34), (36, 34, 35), (36, 35, 33), (24, 32, 41, 40), (32, 27, 42, 41), (9, 8, 37, 38), (10, 9, 38, 39), (34, 8, 35)])
me_cube_002.materials.append(mat_material_001)
me_cube_002.use_remesh_preserve_volume = False
me_cube_002.use_remesh_preserve_attributes = False
me_cube_002.use_mirror_vertex_groups = False
me_cube_002.update()
me_cube_000 = bpy.data.meshes.new('Cube.000')
me_cube_000.from_pydata([(-1.289, 1.515, 3.339), (-0.7353, 1.389, 3.71), (-0.7353, 0.7111, 4.073), (-0.6249, 1.055, 3.901), (-0.6231, 0.5145, 4.04), (-0.06538, 0.4632, 3.836), (4.796, -0.3034, 0.8509), (2.212, 0.167, 2.657), (4.319, -0.2938, 0.8218), (3.606, -0.06682, 1.726), (2.925, 0.03936, 2.148), (2.212, -0.3629, 0.5467), (1.244, 0.2954, 3.168), (-1.404, 0.04674, 2.178), (-0.3479, -0.1774, 1.285), (1.244, -0.3334, 0.6639), (-1.311, 1.095, 2.97), (0.6664, 0.372, 3.473), (-0.8466, 0.9462, 2.18), (-0.1495, 0.884, 1.536), (1.244, 0.8123, 0.9459), (2.212, 0.6101, 0.7824), (2.925, -0.3412, 0.6331), (2.925, 0.4673, 0.7749), (3.606, 0.2317, 0.7641), (3.606, -0.3333, 0.6646), (4.319, -0.207, 1.167), (4.319, -0.0865, 0.9574), (-1.762, 0.2883, 3.14), (-0.9728, 0.5297, 4.097), (-1.395, 0.4794, 3.897), (-1.44, 0.5135, 4.033), (-1.453, 0.5493, 4.175), (-1.374, 0.5564, 4.203), (0.5943, 0.3492, 1.337), (0.7358, 0.4337, 1.335), (0.7358, 0.5936, 1.295), (0.5943, 0.669, 1.257), (0.4528, 0.5845, 1.259), (0.4528, 0.4246, 1.299), (-1.289, 1.541, 3.442), (-0.9475, 1.536, 3.692), (-0.7353, 1.415, 3.812), (-0.7353, 0.7368, 4.176), (-0.6249, 1.081, 4.003), (-0.8052, 0.6495, 4.184), (2.212, 0.1928, 2.759), (-1.311, 1.121, 3.073), (0.6664, 0.3978, 3.576), (-0.8466, 0.972, 2.282), (-0.1495, 0.9098, 1.638), (1.244, 0.3212, 3.271), (1.244, 0.838, 1.048), (2.212, 0.6359, 0.8849), (2.925, 0.06509, 2.251), (2.925, 0.4931, 0.8773), (3.606, 0.2575, 0.8666), (4.319, -0.1812, 1.27), (4.319, -0.0865, 0.9574), (4.85, -0.2595, 0.9582), (4.762, -0.2335, 0.8576), (-0.06538, 0.4889, 3.939), (-0.6231, 0.5402, 4.143), (-0.8949, 1.62, 3.463), (-0.751, 1.693, 3.648), (-0.585, 1.578, 3.789), (-0.6766, 0.9075, 4.222), (-0.5009, 1.157, 4.068), (-0.7216, 0.7699, 4.254), (2.295, 0.4324, 2.881), (1.779, 1.665, 1.879), (-0.5923, 1.557, 2.962), (0.5058, 1.845, 2.958), (0.6895, 1.276, 3.448), (0.7496, 0.6374, 3.698), (0.5174, 1.87, 2.363), (-0.7634, 1.212, 2.404), (-0.06626, 1.149, 1.76), (1.327, 1.833, 2.566), (1.327, 1.26, 3.11), (1.327, 0.5608, 3.393), (1.327, 1.481, 1.568), (1.327, 1.078, 1.17), (2.295, 1.512, 2.183), (2.295, 1.029, 2.641), (2.295, 1.529, 1.652), (2.295, 0.8754, 1.007), (3.008, 1.19, 1.844), (3.008, 0.8429, 2.173), (3.008, 0.3047, 2.373), (3.008, 1.202, 1.463), (3.008, 0.7327, 0.9994), (3.689, 0.4971, 0.9886), (3.689, 0.8257, 1.313), (3.689, 0.1985, 1.95), (3.689, 0.5743, 1.81), (3.689, 0.817, 1.58), (1.327, 1.787, 2.035), (4.403, 0.2573, 1.272), (4.403, 0.1782, 1.347), (4.403, 0.05835, 1.392), (4.403, 0.2602, 1.185), (4.403, 0.1531, 1.079), (5.213, -0.04162, 0.9939), (5.213, 0.02691, 1.051), (5.213, 0.007167, 1.07), (5.213, -0.01995, 1.08), (5.213, 0.02762, 1.029), (5.213, 0.0008865, 1.003), (-0.1989, 1.802, 3.403), (-0.03557, 1.296, 3.839), (0.01784, 0.7285, 4.061), (-0.5399, 0.7798, 4.265), (3.606, -0.04108, 1.828), (4.763, -0.2758, 0.8481)], [(30, 28), (4, 29), (29, 33), (32, 31), (32, 33), (31, 30), (6, 114)], [(5, 17, 48, 61), (4, 5, 61, 62), (9, 26, 57, 113), (17, 12, 51, 48), (10, 9, 113, 54), (7, 10, 54, 46), (12, 7, 46, 51), (13, 16, 18), (13, 18, 14), (14, 18, 19), (14, 19, 20, 15), (15, 20, 21, 11), (11, 21, 23, 22), (22, 23, 24, 25), (26, 114, 59, 57), (24, 23, 55, 56), (18, 16, 47, 49), (25, 24, 27, 8), (23, 21, 53, 55), (8, 27, 60, 114), (3, 2, 43, 44), (20, 19, 50, 52), (35, 36, 37, 38, 39, 34), (21, 20, 52, 53), (19, 18, 49, 50), (60, 27, 58), (1, 3, 44, 42), (27, 24, 56, 58), (0, 16, 47, 40), (46, 54, 89, 69), (49, 47, 71, 76), (55, 53, 86, 91), (58, 56, 92, 102), (42, 44, 67, 65), (51, 46, 69, 80), (53, 52, 82, 86), (60, 58, 102, 108), (56, 55, 91, 92), (44, 43, 66, 67), (43, 45, 68, 66), (41, 40, 63, 64), (54, 113, 94, 89), (61, 48, 74, 111), (114, 60, 108, 103), (42, 41, 64, 65), (59, 114, 103, 106), (45, 62, 112, 68), (57, 59, 106, 100), (48, 51, 80, 74), (113, 57, 100, 94), (50, 49, 76, 77), (52, 50, 77, 82), (40, 47, 71, 63), (62, 61, 111, 112), (75, 76, 71), (76, 75, 77), (77, 75, 81), (79, 84, 83, 78), (80, 69, 84, 79), (85, 90, 91, 86), (87, 96, 93, 90), (88, 95, 96, 87), (89, 94, 95, 88), (90, 93, 92, 91), (81, 82, 77), (97, 81, 75), (78, 97, 75), (83, 70, 78), (78, 70, 97), (81, 97, 70), (96, 98, 101, 93), (95, 99, 98, 96), (93, 101, 102, 92), (94, 100, 99, 95), (98, 104, 107, 101), (100, 106, 105, 99), (101, 107, 108, 102), (99, 105, 104, 98), (108, 107, 104, 105, 106, 103), (73, 72, 109, 110), (74, 73, 110, 111), (110, 109, 65, 67), (111, 110, 67, 112), (67, 66, 112), (68, 112, 66), (75, 109, 72), (75, 71, 109), (65, 64, 109), (64, 63, 109), (63, 71, 109)])
me_cube_000.materials.append(mat_material)
me_cube_000.use_remesh_preserve_volume = False
me_cube_000.use_remesh_preserve_attributes = False
me_cube_000.use_mirror_vertex_groups = False
me_cube_000.update()
me_cube_001 = bpy.data.meshes.new('Cube.001')
me_cube_001.from_pydata([(-3.221, 0.2478, 4.653), (-3.175, 0.3841, 4.851), (-2.501, 0.4822, 4.74), (-2.893, 0.4734, 5.079), (-3.334, 0.07958, 4.668), (-3.011, 0.4468, 4.739), (-2.86, 0.4114, 4.673), (-2.708, 0.5247, 4.884), (-2.917, 0.3464, 5.166), (-3.239, 0.002381, 4.524), (-2.923, 0.0146, 4.547), (-2.566, 0.06552, 4.642), (-3.117, 0.1624, 4.494), (-2.922, 0.1755, 4.461), (-2.566, 0.2685, 4.533), (-2.86, 0.3203, 4.503), (-2.812, 0.367, 4.59), (-2.545, 0.3838, 4.622), (-2.727, 0.6715, 5.265), (-2.259, 0.7073, 4.823), (-2.401, 0.6277, 5.367), (-2.36, 0.7664, 5.183), (-2.188, 0.5851, 4.73), (-2.325, 0.3472, 4.565), (-2.362, 0.4622, 4.596), (-2.028, 0.3887, 4.643), (-1.741, 0.1465, 4.191), (-2.1, 0.7289, 4.863), (-2.026, 0.6239, 5.36), (-2.066, 0.7495, 5.152), (-2.021, 0.698, 4.806), (-1.775, 0.5554, 5.232), (-1.868, 0.6966, 5.053), (-2.094, 0.52, 4.66), (-1.729, 0.6252, 4.92), (-1.602, 0.4747, 5.081), (-1.907, 0.6329, 4.684), (-1.314, 0.3811, 4.465), (-1.217, 0.2271, 4.62), (-1.478, 0.4464, 4.336), (-1.289, 0.2926, 3.646), (-0.9475, 0.2882, 3.896), (-0.7353, 0.1667, 4.017), (-1.624, 0.3946, 4.24), (-2.17, 0.06115, 4.634), (-1.927, -0.03912, 4.447), (-3.221, -0.02566, 4.8), (-3.175, 0.063, 5.023), (-2.501, -0.08339, 5.043), (-2.893, 0.2038, 5.223), (-3.011, -0.06464, 5.013), (-2.86, -0.09995, 4.947), (-2.708, 0.01333, 5.158), (-3.176, 0.2236, 4.937), (-2.5, 0.1991, 4.891), (-3.117, -0.1111, 4.641), (-2.922, -0.1456, 4.633), (-2.566, -0.1378, 4.75), (-2.86, -0.1911, 4.777), (-2.812, -0.1444, 4.864), (-2.545, -0.1276, 4.896), (-2.727, 0.2491, 5.491), (-2.259, -0.1389, 5.277), (-2.789, 0.4799, 5.415), (-2.401, 0.3581, 5.511), (-2.36, 0.1285, 5.525), (-2.408, 0.5064, 5.464), (-2.188, -0.1485, 5.123), (-2.325, -0.1541, 4.834), (-2.362, -0.1924, 4.947), (-2.028, -0.1127, 4.911), (-1.741, -0.3548, 4.46), (-1.725, -0.2952, 3.969), (-2.1, -0.1172, 5.317), (-2.026, 0.3542, 5.504), (-2.066, 0.1116, 5.494), (-1.997, 0.5111, 5.473), (-2.021, -0.1481, 5.259), (-1.775, 0.2858, 5.376), (-1.868, 0.05874, 5.395), (-1.727, 0.4337, 5.329), (-2.094, -0.1708, 5.031), (-1.729, -0.01274, 5.262), (-1.602, 0.2051, 5.226), (-1.533, 0.353, 5.178), (-1.907, -0.2133, 5.138), (-1.314, -0.2568, 4.807), (-1.217, -0.0425, 4.764), (-1.136, 0.08359, 4.676), (-1.478, -0.3997, 4.79), (-1.289, -0.8892, 4.28), (-0.9475, -0.6787, 4.414), (-0.7353, -0.5111, 4.38), (-0.6249, -0.1671, 4.208), (-1.624, -0.4516, 4.693)], [], [(4, 0, 1, 53), (4, 54, 2, 6, 0), (1, 3, 8, 53), (1, 0, 5), (3, 1, 5), (5, 0, 6), (5, 7, 3), (6, 7, 5), (2, 7, 6), (9, 10, 13, 12), (9, 12, 16, 2, 54), (13, 10, 11, 14), (13, 15, 12), (14, 15, 13), (15, 16, 12), (15, 14, 17), (16, 15, 17), (2, 16, 17), (3, 7, 19, 18), (8, 3, 18, 63), (63, 18, 20, 66), (20, 18, 21), (18, 19, 21), (7, 2, 19), (14, 23, 24, 17), (17, 24, 22, 2), (21, 19, 27, 29), (66, 20, 28, 76), (20, 21, 29, 28), (29, 27, 30, 32), (76, 28, 31, 80), (28, 29, 32, 31), (19, 2, 22), (27, 19, 22), (30, 27, 22), (24, 33, 22), (24, 23, 33), (25, 33, 23), (22, 33, 30), (32, 30, 34), (35, 31, 32, 34), (80, 31, 35, 84), (33, 36, 30), (34, 30, 36), (34, 36, 39, 37), (84, 35, 38, 88), (35, 34, 37, 38), (38, 37, 41, 42), (88, 38, 42, 93), (37, 39, 40, 41), (39, 36, 43), (33, 25, 36), (26, 36, 25), (36, 26, 43), (11, 44, 14), (14, 44, 23), (25, 23, 44), (44, 45, 25), (25, 45, 26), (45, 72, 26), (40, 39, 43), (43, 26, 40), (26, 72, 40), (4, 53, 47, 46), (4, 46, 51, 48, 54), (47, 53, 8, 49), (47, 50, 46), (49, 50, 47), (50, 51, 46), (50, 49, 52), (51, 50, 52), (48, 51, 52), (9, 55, 56, 10), (9, 54, 48, 59, 55), (56, 57, 11, 10), (56, 55, 58), (57, 56, 58), (58, 55, 59), (58, 60, 57), (59, 60, 58), (48, 60, 59), (49, 61, 62, 52), (8, 63, 61, 49), (63, 66, 64, 61), (64, 65, 61), (61, 65, 62), (52, 62, 48), (57, 60, 69, 68), (60, 48, 67, 69), (65, 75, 73, 62), (66, 76, 74, 64), (64, 74, 75, 65), (75, 79, 77, 73), (76, 80, 78, 74), (74, 78, 79, 75), (62, 67, 48), (73, 67, 62), (77, 67, 73), (69, 67, 81), (69, 81, 68), (70, 68, 81), (67, 77, 81), (79, 82, 77), (83, 82, 79, 78), (80, 84, 83, 78), (81, 77, 85), (82, 85, 77), (82, 86, 89, 85), (84, 88, 87, 83), (83, 87, 86, 82), (87, 92, 91, 86), (88, 93, 92, 87), (86, 91, 90, 89), (89, 94, 85), (81, 85, 70), (71, 70, 85), (85, 94, 71), (11, 57, 44), (57, 68, 44), (70, 44, 68), (44, 70, 45), (70, 71, 45), (45, 71, 72), (90, 94, 89), (94, 90, 71), (71, 90, 72)])
me_cube_001.materials.append(mat_material)
me_cube_001.use_remesh_preserve_volume = False
me_cube_001.use_remesh_preserve_attributes = False
me_cube_001.use_mirror_vertex_groups = False
me_cube_001.update()

# ---- objects
ob_cube_013 = bpy.data.objects.new('Cube.013', me_cube_014)
ob_cube_009 = bpy.data.objects.new('Cube.009', me_cube_010)
ob_cube_008 = bpy.data.objects.new('Cube.008', me_cube_009)
ob_cube_007 = bpy.data.objects.new('Cube.007', me_cube_008)
ob_cube_006 = bpy.data.objects.new('Cube.006', me_cube_007)
ob_cube_005 = bpy.data.objects.new('Cube.005', me_cube_006)
ob_cube_004 = bpy.data.objects.new('Cube.004', me_cube_004)
ob_cube_003 = bpy.data.objects.new('Cube.003', me_cube_003)
ob_cube_001 = bpy.data.objects.new('Cube.001', me_cube_002)
ob_cube_000 = bpy.data.objects.new('Cube.000', me_cube_000)
ob_cube_002 = bpy.data.objects.new('Cube.002', me_cube_001)

# ---- transforms, parenting, visibility, modifiers, constraints
ob_cube_013.location = (1.473, 3.151, -4.288)
ob_cube_013.rotation_euler = (-0.246, -2.904e-08, 3.59e-09)
ob_cube_013.scale = (1.0, -1.0, 1.0)
ob_cube_013.lock_rotations_4d = False
ob_cube_013.empty_display_type = 'ARROWS'
ob_cube_013.lineart.crease_threshold = 0.0
ob_cube_009.location = (1.473, 0.5157, -4.288)
ob_cube_009.rotation_euler = (-0.246, -2.904e-08, 3.59e-09)
ob_cube_009.scale = (1.0, -1.0, 1.0)
ob_cube_009.lock_rotations_4d = False
ob_cube_009.empty_display_type = 'ARROWS'
ob_cube_009.lineart.crease_threshold = 0.0
ob_cube_008.location = (1.473, 0.5157, -4.288)
ob_cube_008.rotation_euler = (-0.246, -2.904e-08, 3.59e-09)
ob_cube_008.scale = (1.0, -1.0, 1.0)
ob_cube_008.lock_rotations_4d = False
ob_cube_008.empty_display_type = 'ARROWS'
ob_cube_008.lineart.crease_threshold = 0.0
ob_cube_007.location = (1.473, 0.5157, -4.288)
ob_cube_007.rotation_euler = (-0.246, -2.904e-08, 3.59e-09)
ob_cube_007.scale = (1.0, -1.0, 1.0)
ob_cube_007.lock_rotations_4d = False
ob_cube_007.empty_display_type = 'ARROWS'
ob_cube_007.lineart.crease_threshold = 0.0
ob_cube_006.location = (1.473, 0.5157, -4.288)
ob_cube_006.rotation_euler = (-0.246, -2.904e-08, 3.59e-09)
ob_cube_006.scale = (1.0, -1.0, 1.0)
ob_cube_006.lock_rotations_4d = False
ob_cube_006.empty_display_type = 'ARROWS'
ob_cube_006.lineart.crease_threshold = 0.0
ob_cube_005.location = (1.473, 0.5157, -4.288)
ob_cube_005.rotation_euler = (-0.246, -2.904e-08, 3.59e-09)
ob_cube_005.scale = (1.0, -1.0, 1.0)
ob_cube_005.lock_rotations_4d = False
ob_cube_005.empty_display_type = 'ARROWS'
ob_cube_005.lineart.crease_threshold = 0.0
ob_cube_004.location = (1.473, 0.5157, -4.288)
ob_cube_004.rotation_euler = (-0.246, -2.904e-08, 3.59e-09)
ob_cube_004.scale = (1.0, -1.0, 1.0)
ob_cube_004.lock_rotations_4d = False
ob_cube_004.empty_display_type = 'ARROWS'
ob_cube_004.lineart.crease_threshold = 0.0
ob_cube_003.location = (1.473, 0.5157, -4.288)
ob_cube_003.rotation_euler = (-0.246, -2.904e-08, 3.59e-09)
ob_cube_003.scale = (1.0, -1.0, 1.0)
ob_cube_003.lock_rotations_4d = False
ob_cube_003.empty_display_type = 'ARROWS'
ob_cube_003.lineart.crease_threshold = 0.0
ob_cube_001.location = (1.473, 0.5157, -4.288)
ob_cube_001.rotation_euler = (-0.246, -2.904e-08, 3.59e-09)
ob_cube_001.scale = (1.0, -1.0, 1.0)
ob_cube_001.lock_rotations_4d = False
ob_cube_001.empty_display_type = 'ARROWS'
ob_cube_001.lineart.crease_threshold = 0.0
ob_cube_000.location = (1.473, 0.5157, -4.288)
ob_cube_000.rotation_euler = (-0.246, -2.904e-08, 3.59e-09)
ob_cube_000.scale = (1.0, -1.0, 1.0)
ob_cube_000.lock_rotations_4d = False
ob_cube_000.empty_display_type = 'ARROWS'
ob_cube_000.lineart.crease_threshold = 0.0
ob_cube_002.location = (1.473, -0.7444, -4.288)
ob_cube_002.rotation_euler = (-0.246, -2.904e-08, 3.59e-09)
ob_cube_002.scale = (1.0, -1.0, 1.0)
ob_cube_002.lock_rotations_4d = False
ob_cube_002.empty_display_type = 'ARROWS'
ob_cube_002.lineart.crease_threshold = 0.0

# ---- collection membership
col_collection_1.objects.link(ob_cube_013)
col_collection_1.objects.link(ob_cube_009)
col_collection_1.objects.link(ob_cube_008)
col_collection_1.objects.link(ob_cube_007)
col_collection_1.objects.link(ob_cube_006)
col_collection_1.objects.link(ob_cube_005)
col_collection_1.objects.link(ob_cube_004)
col_collection_1.objects.link(ob_cube_003)
col_collection_1.objects.link(ob_cube_001)
col_collection_1.objects.link(ob_cube_000)
col_collection_2.objects.link(ob_cube_002)

# ---- scene / render settings (as saved in the file)
scene.frame_start = 1; scene.frame_end = 250; scene.frame_set(1)
scene.render.engine = 'BLENDER_EEVEE_NEXT'
scene.render.resolution_percentage = 50
scene.render.dither_intensity = 0.0
scene.cycles.use_denoising = False
scene.cycles.samples = 128
scene.cycles.sampling_pattern = 'TABULATED_SOBOL'
scene.cycles.use_adaptive_sampling = False
scene.cycles.use_light_tree = False
scene.cycles.blur_glossy = 0.0
scene.cycles.sample_clamp_indirect = 0.0
scene.view_settings.view_transform = 'Standard'
bpy.context.view_layer.update()

# ---- added for rendering (the .blend has no active camera and no usable light): camera, sun
cam_auto = bpy.data.cameras.new('AutoCamera')
cam_auto.lens = 50.0
cam_auto.sensor_width = 36.0
cam_auto.clip_end = 1000.0
ob_auto_camera = bpy.data.objects.new('AutoCamera', cam_auto)
scene.collection.objects.link(ob_auto_camera)
ob_auto_camera.location = (15.4275, -15.3893, 11.5327)
ob_auto_camera.rotation_euler = (1.09748, -7.21219e-08, 0.694738)
scene.camera = ob_auto_camera
light_auto_sun = bpy.data.lights.new('AutoSun', 'SUN')
light_auto_sun.energy = 3.0
light_auto_sun.angle = 0.0523599
ob_auto_sun = bpy.data.objects.new('AutoSun', light_auto_sun)
scene.collection.objects.link(ob_auto_sun)
ob_auto_sun.rotation_euler = (0.872665, 0.174533, 0.523599)
bpy.context.view_layer.update()
